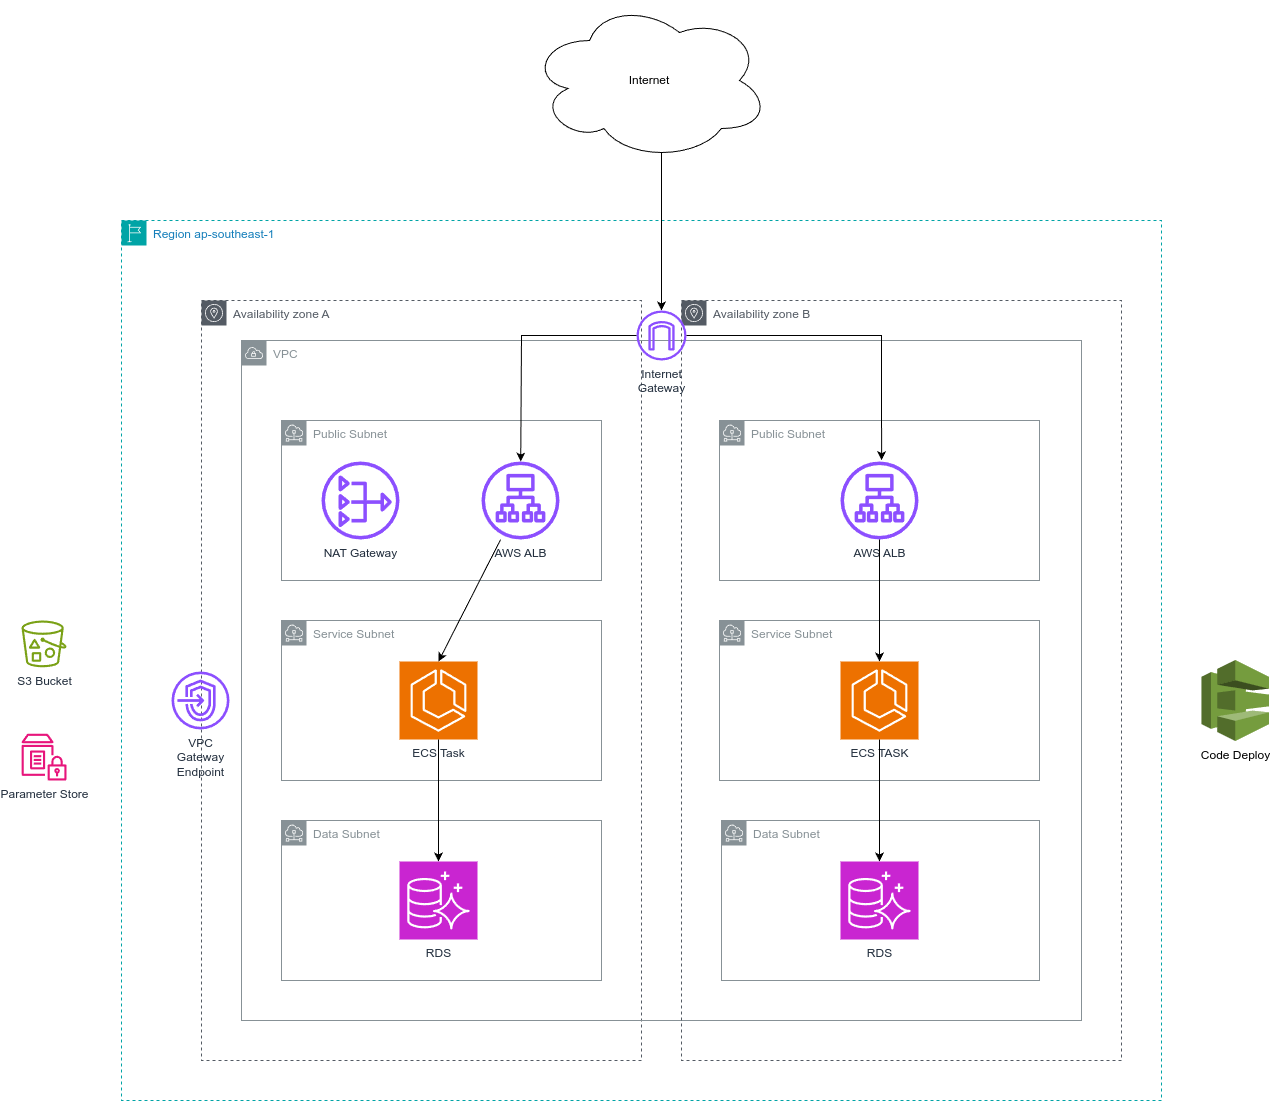

The diagram above was exported from draw.io. Its source (the exported page's mxGraphModel, read from the mxfile embedded in the PNG):
<mxGraphModel dx="2572" dy="938" grid="1" gridSize="10" guides="1" tooltips="1" connect="1" arrows="1" fold="1" page="1" pageScale="1" pageWidth="850" pageHeight="1100" math="0" shadow="0">
  <root>
    <mxCell id="0" />
    <mxCell id="1" parent="0" />
    <mxCell id="xOwRdzHXyV1f8uRoc9oP-5" value="Availability zone A" style="sketch=0;outlineConnect=0;gradientColor=none;html=1;whiteSpace=wrap;fontSize=12;fontStyle=0;shape=mxgraph.aws4.group;grIcon=mxgraph.aws4.group_availability_zone;strokeColor=#545B64;fillColor=none;verticalAlign=top;align=left;spacingLeft=30;fontColor=#545B64;dashed=1;" vertex="1" parent="1">
      <mxGeometry x="-40" y="720" width="440" height="760" as="geometry" />
    </mxCell>
    <mxCell id="xOwRdzHXyV1f8uRoc9oP-31" value="VPC" style="sketch=0;outlineConnect=0;gradientColor=none;html=1;whiteSpace=wrap;fontSize=12;fontStyle=0;shape=mxgraph.aws4.group;grIcon=mxgraph.aws4.group_vpc;strokeColor=#879196;fillColor=none;verticalAlign=top;align=left;spacingLeft=30;fontColor=#879196;dashed=0;" vertex="1" parent="1">
      <mxGeometry y="760" width="840" height="680" as="geometry" />
    </mxCell>
    <mxCell id="xOwRdzHXyV1f8uRoc9oP-30" value="Availability zone B" style="sketch=0;outlineConnect=0;gradientColor=none;html=1;whiteSpace=wrap;fontSize=12;fontStyle=0;shape=mxgraph.aws4.group;grIcon=mxgraph.aws4.group_availability_zone;strokeColor=#545B64;fillColor=none;verticalAlign=top;align=left;spacingLeft=30;fontColor=#545B64;dashed=1;" vertex="1" parent="1">
      <mxGeometry x="440" y="720" width="440" height="760" as="geometry" />
    </mxCell>
    <mxCell id="xOwRdzHXyV1f8uRoc9oP-4" value="Region ap-southeast-1" style="points=[[0,0],[0.25,0],[0.5,0],[0.75,0],[1,0],[1,0.25],[1,0.5],[1,0.75],[1,1],[0.75,1],[0.5,1],[0.25,1],[0,1],[0,0.75],[0,0.5],[0,0.25]];outlineConnect=0;gradientColor=none;html=1;whiteSpace=wrap;fontSize=12;fontStyle=0;container=1;pointerEvents=0;collapsible=0;recursiveResize=0;shape=mxgraph.aws4.group;grIcon=mxgraph.aws4.group_region;strokeColor=#00A4A6;fillColor=none;verticalAlign=top;align=left;spacingLeft=30;fontColor=#147EBA;dashed=1;" vertex="1" parent="1">
      <mxGeometry x="-120" y="640" width="1040" height="880" as="geometry" />
    </mxCell>
    <mxCell id="xOwRdzHXyV1f8uRoc9oP-25" value="VPC&lt;div&gt;Gateway&lt;/div&gt;&lt;div&gt;Endpoint&lt;/div&gt;" style="sketch=0;outlineConnect=0;fontColor=#232F3E;gradientColor=none;fillColor=#8C4FFF;strokeColor=none;dashed=0;verticalLabelPosition=bottom;verticalAlign=top;align=center;html=1;fontSize=12;fontStyle=0;aspect=fixed;pointerEvents=1;shape=mxgraph.aws4.endpoints;" vertex="1" parent="xOwRdzHXyV1f8uRoc9oP-4">
      <mxGeometry x="50" y="451" width="58" height="58" as="geometry" />
    </mxCell>
    <mxCell id="xOwRdzHXyV1f8uRoc9oP-7" value="Public Subnet" style="sketch=0;outlineConnect=0;gradientColor=none;html=1;whiteSpace=wrap;fontSize=12;fontStyle=0;shape=mxgraph.aws4.group;grIcon=mxgraph.aws4.group_subnet;strokeColor=#879196;fillColor=none;verticalAlign=top;align=left;spacingLeft=30;fontColor=#879196;dashed=0;" vertex="1" parent="1">
      <mxGeometry x="40" y="840" width="320" height="160" as="geometry" />
    </mxCell>
    <mxCell id="xOwRdzHXyV1f8uRoc9oP-9" value="Public Subnet" style="sketch=0;outlineConnect=0;gradientColor=none;html=1;whiteSpace=wrap;fontSize=12;fontStyle=0;shape=mxgraph.aws4.group;grIcon=mxgraph.aws4.group_subnet;strokeColor=#879196;fillColor=none;verticalAlign=top;align=left;spacingLeft=30;fontColor=#879196;dashed=0;" vertex="1" parent="1">
      <mxGeometry x="478" y="840" width="320" height="160" as="geometry" />
    </mxCell>
    <mxCell id="xOwRdzHXyV1f8uRoc9oP-10" value="Service Subnet" style="sketch=0;outlineConnect=0;gradientColor=none;html=1;whiteSpace=wrap;fontSize=12;fontStyle=0;shape=mxgraph.aws4.group;grIcon=mxgraph.aws4.group_subnet;strokeColor=#879196;fillColor=none;verticalAlign=top;align=left;spacingLeft=30;fontColor=#879196;dashed=0;" vertex="1" parent="1">
      <mxGeometry x="40" y="1040" width="320" height="160" as="geometry" />
    </mxCell>
    <mxCell id="xOwRdzHXyV1f8uRoc9oP-11" value="Service Subnet" style="sketch=0;outlineConnect=0;gradientColor=none;html=1;whiteSpace=wrap;fontSize=12;fontStyle=0;shape=mxgraph.aws4.group;grIcon=mxgraph.aws4.group_subnet;strokeColor=#879196;fillColor=none;verticalAlign=top;align=left;spacingLeft=30;fontColor=#879196;dashed=0;" vertex="1" parent="1">
      <mxGeometry x="478" y="1040" width="320" height="160" as="geometry" />
    </mxCell>
    <mxCell id="xOwRdzHXyV1f8uRoc9oP-12" value="Data Subnet" style="sketch=0;outlineConnect=0;gradientColor=none;html=1;whiteSpace=wrap;fontSize=12;fontStyle=0;shape=mxgraph.aws4.group;grIcon=mxgraph.aws4.group_subnet;strokeColor=#879196;fillColor=none;verticalAlign=top;align=left;spacingLeft=30;fontColor=#879196;dashed=0;" vertex="1" parent="1">
      <mxGeometry x="40" y="1240" width="320" height="160" as="geometry" />
    </mxCell>
    <mxCell id="xOwRdzHXyV1f8uRoc9oP-13" value="Data&amp;nbsp;Subnet" style="sketch=0;outlineConnect=0;gradientColor=none;html=1;whiteSpace=wrap;fontSize=12;fontStyle=0;shape=mxgraph.aws4.group;grIcon=mxgraph.aws4.group_subnet;strokeColor=#879196;fillColor=none;verticalAlign=top;align=left;spacingLeft=30;fontColor=#879196;dashed=0;" vertex="1" parent="1">
      <mxGeometry x="480" y="1240" width="318" height="160" as="geometry" />
    </mxCell>
    <mxCell id="xOwRdzHXyV1f8uRoc9oP-16" value="NAT Gateway" style="sketch=0;outlineConnect=0;fontColor=#232F3E;gradientColor=none;fillColor=#8C4FFF;strokeColor=none;dashed=0;verticalLabelPosition=bottom;verticalAlign=top;align=center;html=1;fontSize=12;fontStyle=0;aspect=fixed;pointerEvents=1;shape=mxgraph.aws4.nat_gateway;" vertex="1" parent="1">
      <mxGeometry x="80" y="881" width="78" height="78" as="geometry" />
    </mxCell>
    <mxCell id="xOwRdzHXyV1f8uRoc9oP-17" value="AWS ALB" style="sketch=0;outlineConnect=0;fontColor=#232F3E;gradientColor=none;fillColor=#8C4FFF;strokeColor=none;dashed=0;verticalLabelPosition=bottom;verticalAlign=top;align=center;html=1;fontSize=12;fontStyle=0;aspect=fixed;pointerEvents=1;shape=mxgraph.aws4.application_load_balancer;" vertex="1" parent="1">
      <mxGeometry x="240" y="881" width="78" height="78" as="geometry" />
    </mxCell>
    <mxCell id="xOwRdzHXyV1f8uRoc9oP-18" value="AWS ALB" style="sketch=0;outlineConnect=0;fontColor=#232F3E;gradientColor=none;fillColor=#8C4FFF;strokeColor=none;dashed=0;verticalLabelPosition=bottom;verticalAlign=top;align=center;html=1;fontSize=12;fontStyle=0;aspect=fixed;pointerEvents=1;shape=mxgraph.aws4.application_load_balancer;" vertex="1" parent="1">
      <mxGeometry x="599" y="881" width="78" height="78" as="geometry" />
    </mxCell>
    <mxCell id="xOwRdzHXyV1f8uRoc9oP-21" value="ECS Task" style="sketch=0;points=[[0,0,0],[0.25,0,0],[0.5,0,0],[0.75,0,0],[1,0,0],[0,1,0],[0.25,1,0],[0.5,1,0],[0.75,1,0],[1,1,0],[0,0.25,0],[0,0.5,0],[0,0.75,0],[1,0.25,0],[1,0.5,0],[1,0.75,0]];outlineConnect=0;fontColor=#232F3E;fillColor=#ED7100;strokeColor=#ffffff;dashed=0;verticalLabelPosition=bottom;verticalAlign=top;align=center;html=1;fontSize=12;fontStyle=0;aspect=fixed;shape=mxgraph.aws4.resourceIcon;resIcon=mxgraph.aws4.ecs;" vertex="1" parent="1">
      <mxGeometry x="158" y="1081" width="78" height="78" as="geometry" />
    </mxCell>
    <mxCell id="xOwRdzHXyV1f8uRoc9oP-22" value="ECS TASK" style="sketch=0;points=[[0,0,0],[0.25,0,0],[0.5,0,0],[0.75,0,0],[1,0,0],[0,1,0],[0.25,1,0],[0.5,1,0],[0.75,1,0],[1,1,0],[0,0.25,0],[0,0.5,0],[0,0.75,0],[1,0.25,0],[1,0.5,0],[1,0.75,0]];outlineConnect=0;fontColor=#232F3E;fillColor=#ED7100;strokeColor=#ffffff;dashed=0;verticalLabelPosition=bottom;verticalAlign=top;align=center;html=1;fontSize=12;fontStyle=0;aspect=fixed;shape=mxgraph.aws4.resourceIcon;resIcon=mxgraph.aws4.ecs;" vertex="1" parent="1">
      <mxGeometry x="599" y="1081" width="78" height="78" as="geometry" />
    </mxCell>
    <mxCell id="xOwRdzHXyV1f8uRoc9oP-23" value="S3 Bucket" style="sketch=0;outlineConnect=0;fontColor=#232F3E;gradientColor=none;fillColor=#7AA116;strokeColor=none;dashed=0;verticalLabelPosition=bottom;verticalAlign=top;align=center;html=1;fontSize=12;fontStyle=0;aspect=fixed;pointerEvents=1;shape=mxgraph.aws4.bucket_with_objects;" vertex="1" parent="1">
      <mxGeometry x="-220" y="1040" width="45" height="46.8" as="geometry" />
    </mxCell>
    <mxCell id="xOwRdzHXyV1f8uRoc9oP-24" value="Parameter Store" style="sketch=0;outlineConnect=0;fontColor=#232F3E;gradientColor=none;fillColor=#E7157B;strokeColor=none;dashed=0;verticalLabelPosition=bottom;verticalAlign=top;align=center;html=1;fontSize=12;fontStyle=0;aspect=fixed;pointerEvents=1;shape=mxgraph.aws4.parameter_store;" vertex="1" parent="1">
      <mxGeometry x="-220" y="1153.2" width="45" height="46.8" as="geometry" />
    </mxCell>
    <mxCell id="xOwRdzHXyV1f8uRoc9oP-27" value="RDS" style="sketch=0;points=[[0,0,0],[0.25,0,0],[0.5,0,0],[0.75,0,0],[1,0,0],[0,1,0],[0.25,1,0],[0.5,1,0],[0.75,1,0],[1,1,0],[0,0.25,0],[0,0.5,0],[0,0.75,0],[1,0.25,0],[1,0.5,0],[1,0.75,0]];outlineConnect=0;fontColor=#232F3E;fillColor=#C925D1;strokeColor=#ffffff;dashed=0;verticalLabelPosition=bottom;verticalAlign=top;align=center;html=1;fontSize=12;fontStyle=0;aspect=fixed;shape=mxgraph.aws4.resourceIcon;resIcon=mxgraph.aws4.aurora;" vertex="1" parent="1">
      <mxGeometry x="158" y="1281" width="78" height="78" as="geometry" />
    </mxCell>
    <mxCell id="xOwRdzHXyV1f8uRoc9oP-28" value="RDS" style="sketch=0;points=[[0,0,0],[0.25,0,0],[0.5,0,0],[0.75,0,0],[1,0,0],[0,1,0],[0.25,1,0],[0.5,1,0],[0.75,1,0],[1,1,0],[0,0.25,0],[0,0.5,0],[0,0.75,0],[1,0.25,0],[1,0.5,0],[1,0.75,0]];outlineConnect=0;fontColor=#232F3E;fillColor=#C925D1;strokeColor=#ffffff;dashed=0;verticalLabelPosition=bottom;verticalAlign=top;align=center;html=1;fontSize=12;fontStyle=0;aspect=fixed;shape=mxgraph.aws4.resourceIcon;resIcon=mxgraph.aws4.aurora;" vertex="1" parent="1">
      <mxGeometry x="599" y="1281" width="78" height="78" as="geometry" />
    </mxCell>
    <mxCell id="xOwRdzHXyV1f8uRoc9oP-29" value="Code Deploy" style="outlineConnect=0;dashed=0;verticalLabelPosition=bottom;verticalAlign=top;align=center;html=1;shape=mxgraph.aws3.codedeploy;fillColor=#759C3E;gradientColor=none;" vertex="1" parent="1">
      <mxGeometry x="960" y="1079.5" width="67.5" height="81" as="geometry" />
    </mxCell>
    <mxCell id="xOwRdzHXyV1f8uRoc9oP-35" style="edgeStyle=orthogonalEdgeStyle;rounded=0;orthogonalLoop=1;jettySize=auto;html=1;exitX=0.55;exitY=0.95;exitDx=0;exitDy=0;exitPerimeter=0;" edge="1" parent="1" source="xOwRdzHXyV1f8uRoc9oP-33" target="xOwRdzHXyV1f8uRoc9oP-26">
      <mxGeometry relative="1" as="geometry" />
    </mxCell>
    <mxCell id="xOwRdzHXyV1f8uRoc9oP-33" value="Internet" style="ellipse;shape=cloud;whiteSpace=wrap;html=1;" vertex="1" parent="1">
      <mxGeometry x="288" y="420" width="240" height="160" as="geometry" />
    </mxCell>
    <mxCell id="xOwRdzHXyV1f8uRoc9oP-26" value="Internet&lt;div&gt;Gateway&lt;/div&gt;" style="sketch=0;outlineConnect=0;fontColor=#232F3E;gradientColor=none;fillColor=#8C4FFF;strokeColor=none;dashed=0;verticalLabelPosition=bottom;verticalAlign=top;align=center;html=1;fontSize=12;fontStyle=0;aspect=fixed;pointerEvents=1;shape=mxgraph.aws4.internet_gateway;" vertex="1" parent="1">
      <mxGeometry x="395" y="730" width="50" height="50" as="geometry" />
    </mxCell>
    <mxCell id="xOwRdzHXyV1f8uRoc9oP-36" value="" style="endArrow=classic;html=1;rounded=0;entryX=0.762;entryY=0.176;entryDx=0;entryDy=0;entryPerimeter=0;" edge="1" parent="1" source="xOwRdzHXyV1f8uRoc9oP-26" target="xOwRdzHXyV1f8uRoc9oP-31">
      <mxGeometry width="50" height="50" relative="1" as="geometry">
        <mxPoint x="500" y="820.9375" as="sourcePoint" />
        <mxPoint x="555" y="790" as="targetPoint" />
        <Array as="points">
          <mxPoint x="640" y="755" />
        </Array>
      </mxGeometry>
    </mxCell>
    <mxCell id="xOwRdzHXyV1f8uRoc9oP-37" value="" style="endArrow=classic;html=1;rounded=0;" edge="1" parent="1" source="xOwRdzHXyV1f8uRoc9oP-26" target="xOwRdzHXyV1f8uRoc9oP-17">
      <mxGeometry width="50" height="50" relative="1" as="geometry">
        <mxPoint x="280" y="950" as="sourcePoint" />
        <mxPoint x="260" y="910" as="targetPoint" />
        <Array as="points">
          <mxPoint x="280" y="755" />
        </Array>
      </mxGeometry>
    </mxCell>
    <mxCell id="xOwRdzHXyV1f8uRoc9oP-38" value="" style="endArrow=classic;html=1;rounded=0;entryX=0.5;entryY=0;entryDx=0;entryDy=0;entryPerimeter=0;" edge="1" parent="1" source="xOwRdzHXyV1f8uRoc9oP-17" target="xOwRdzHXyV1f8uRoc9oP-21">
      <mxGeometry width="50" height="50" relative="1" as="geometry">
        <mxPoint x="460" y="1000" as="sourcePoint" />
        <mxPoint x="510" y="950" as="targetPoint" />
      </mxGeometry>
    </mxCell>
    <mxCell id="xOwRdzHXyV1f8uRoc9oP-39" value="" style="endArrow=classic;html=1;rounded=0;entryX=0.5;entryY=0;entryDx=0;entryDy=0;entryPerimeter=0;" edge="1" parent="1" source="xOwRdzHXyV1f8uRoc9oP-18" target="xOwRdzHXyV1f8uRoc9oP-22">
      <mxGeometry width="50" height="50" relative="1" as="geometry">
        <mxPoint x="460" y="1130" as="sourcePoint" />
        <mxPoint x="510" y="1080" as="targetPoint" />
      </mxGeometry>
    </mxCell>
    <mxCell id="xOwRdzHXyV1f8uRoc9oP-41" value="" style="endArrow=classic;html=1;rounded=0;exitX=0.5;exitY=1;exitDx=0;exitDy=0;exitPerimeter=0;entryX=0.5;entryY=0;entryDx=0;entryDy=0;entryPerimeter=0;" edge="1" parent="1" source="xOwRdzHXyV1f8uRoc9oP-21" target="xOwRdzHXyV1f8uRoc9oP-27">
      <mxGeometry width="50" height="50" relative="1" as="geometry">
        <mxPoint x="410" y="1070" as="sourcePoint" />
        <mxPoint x="460" y="1020" as="targetPoint" />
      </mxGeometry>
    </mxCell>
    <mxCell id="xOwRdzHXyV1f8uRoc9oP-42" value="" style="endArrow=classic;html=1;rounded=0;entryX=0.5;entryY=0;entryDx=0;entryDy=0;entryPerimeter=0;exitX=0.5;exitY=1;exitDx=0;exitDy=0;exitPerimeter=0;" edge="1" parent="1" source="xOwRdzHXyV1f8uRoc9oP-22" target="xOwRdzHXyV1f8uRoc9oP-28">
      <mxGeometry width="50" height="50" relative="1" as="geometry">
        <mxPoint x="350" y="1150" as="sourcePoint" />
        <mxPoint x="400" y="1100" as="targetPoint" />
      </mxGeometry>
    </mxCell>
  </root>
</mxGraphModel>